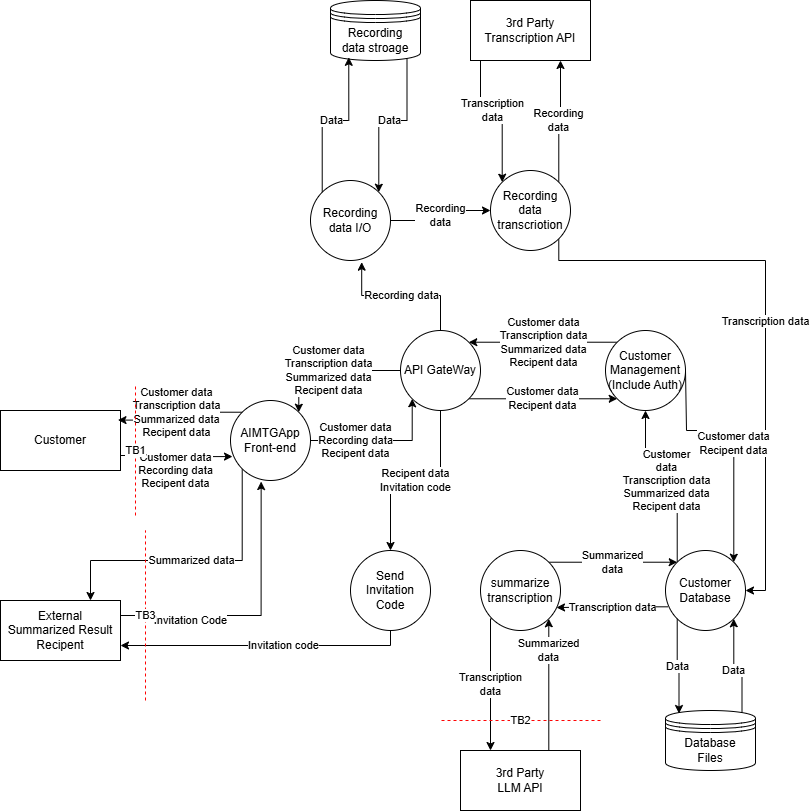

The diagram above was exported from draw.io. Its source (the exported page's mxGraphModel, read from the mxfile embedded in the PNG):
<mxGraphModel dx="1087" dy="1058" grid="1" gridSize="10" guides="1" tooltips="1" connect="1" arrows="1" fold="1" page="1" pageScale="1" pageWidth="850" pageHeight="1100" math="0" shadow="0">
  <root>
    <mxCell id="0" />
    <mxCell id="1" parent="0" />
    <mxCell id="Okjl_yhnIC2lDpPyXPDZ-1" parent="1" style="rounded=0;whiteSpace=wrap;html=1;" value="Customer" vertex="1">
      <mxGeometry height="60" width="120" x="20" y="480" as="geometry" />
    </mxCell>
    <mxCell id="Okjl_yhnIC2lDpPyXPDZ-21" edge="1" parent="1" source="Okjl_yhnIC2lDpPyXPDZ-2" style="edgeStyle=orthogonalEdgeStyle;rounded=0;orthogonalLoop=1;jettySize=auto;html=1;exitX=0.75;exitY=0;exitDx=0;exitDy=0;entryX=1;entryY=1;entryDx=0;entryDy=0;" target="Okjl_yhnIC2lDpPyXPDZ-14" value="Summarized&lt;br&gt;data">
      <mxGeometry relative="1" x="0.5246" as="geometry">
        <mxPoint as="offset" />
        <Array as="points">
          <mxPoint x="568" y="820" />
        </Array>
      </mxGeometry>
    </mxCell>
    <mxCell id="Okjl_yhnIC2lDpPyXPDZ-2" parent="1" style="rounded=0;whiteSpace=wrap;html=1;" value="&lt;div&gt;3rd Party&lt;/div&gt;LLM API" vertex="1">
      <mxGeometry height="60" width="120" x="480" y="820" as="geometry" />
    </mxCell>
    <mxCell id="Okjl_yhnIC2lDpPyXPDZ-27" edge="1" parent="1" source="Okjl_yhnIC2lDpPyXPDZ-3" style="edgeStyle=orthogonalEdgeStyle;rounded=0;orthogonalLoop=1;jettySize=auto;html=1;exitX=0.25;exitY=1;exitDx=0;exitDy=0;entryX=0;entryY=0;entryDx=0;entryDy=0;" target="Okjl_yhnIC2lDpPyXPDZ-11" value="Transcription&lt;br&gt;data">
      <mxGeometry relative="1" as="geometry">
        <Array as="points">
          <mxPoint x="500" y="130" />
          <mxPoint x="500" y="180" />
          <mxPoint x="522" y="180" />
        </Array>
      </mxGeometry>
    </mxCell>
    <mxCell id="Okjl_yhnIC2lDpPyXPDZ-3" parent="1" style="rounded=0;whiteSpace=wrap;html=1;" value="3rd Party&lt;br&gt;Transcription API" vertex="1">
      <mxGeometry height="60" width="120" x="490" y="70" as="geometry" />
    </mxCell>
    <mxCell id="Okjl_yhnIC2lDpPyXPDZ-39" edge="1" parent="1" source="Okjl_yhnIC2lDpPyXPDZ-4" style="edgeStyle=orthogonalEdgeStyle;rounded=0;orthogonalLoop=1;jettySize=auto;html=1;exitX=1;exitY=0.5;exitDx=0;exitDy=0;entryX=0;entryY=1;entryDx=0;entryDy=0;" target="Okjl_yhnIC2lDpPyXPDZ-8" value="Customer data&lt;br&gt;Recording data&lt;br&gt;Recipent data">
      <mxGeometry relative="1" x="-0.3725" as="geometry">
        <mxPoint as="offset" />
        <Array as="points">
          <mxPoint x="432" y="510" />
        </Array>
      </mxGeometry>
    </mxCell>
    <mxCell id="W02d-s6d9yotPFArWz6A-10" edge="1" parent="1" source="Okjl_yhnIC2lDpPyXPDZ-4" style="edgeStyle=orthogonalEdgeStyle;rounded=0;orthogonalLoop=1;jettySize=auto;html=1;exitX=0;exitY=1;exitDx=0;exitDy=0;entryX=0.75;entryY=0;entryDx=0;entryDy=0;" target="W02d-s6d9yotPFArWz6A-1" value="&lt;span style=&quot;color: rgb(0, 0, 0); font-family: Helvetica; font-size: 11px; font-style: normal; font-variant-ligatures: normal; font-variant-caps: normal; font-weight: 400; letter-spacing: normal; orphans: 2; text-align: center; text-indent: 0px; text-transform: none; widows: 2; word-spacing: 0px; -webkit-text-stroke-width: 0px; white-space: nowrap; background-color: rgb(255, 255, 255); text-decoration-thickness: initial; text-decoration-style: initial; text-decoration-color: initial; float: none; display: inline !important;&quot;&gt;Summarized data&lt;/span&gt;">
      <mxGeometry relative="1" as="geometry">
        <Array as="points">
          <mxPoint x="262" y="630" />
          <mxPoint x="110" y="630" />
        </Array>
      </mxGeometry>
    </mxCell>
    <mxCell id="Okjl_yhnIC2lDpPyXPDZ-4" parent="1" style="ellipse;whiteSpace=wrap;html=1;aspect=fixed;" value="AIMTGApp&lt;br&gt;Front-end" vertex="1">
      <mxGeometry height="80" width="80" x="250" y="470" as="geometry" />
    </mxCell>
    <mxCell id="Okjl_yhnIC2lDpPyXPDZ-5" edge="1" parent="1" source="Okjl_yhnIC2lDpPyXPDZ-4" style="edgeStyle=orthogonalEdgeStyle;rounded=0;orthogonalLoop=1;jettySize=auto;html=1;exitX=0.5;exitY=1;exitDx=0;exitDy=0;" target="Okjl_yhnIC2lDpPyXPDZ-4">
      <mxGeometry relative="1" as="geometry" />
    </mxCell>
    <mxCell id="Okjl_yhnIC2lDpPyXPDZ-23" edge="1" parent="1" source="Okjl_yhnIC2lDpPyXPDZ-6" style="edgeStyle=orthogonalEdgeStyle;rounded=0;orthogonalLoop=1;jettySize=auto;html=1;exitX=0.85;exitY=0.95;exitDx=0;exitDy=0;exitPerimeter=0;entryX=1;entryY=0;entryDx=0;entryDy=0;" target="Okjl_yhnIC2lDpPyXPDZ-12" value="Data">
      <mxGeometry relative="1" as="geometry" />
    </mxCell>
    <mxCell id="Okjl_yhnIC2lDpPyXPDZ-6" parent="1" style="shape=datastore;whiteSpace=wrap;html=1;" value="Recording&lt;br&gt;data stroage" vertex="1">
      <mxGeometry height="60" width="90" x="350" y="70" as="geometry" />
    </mxCell>
    <mxCell id="Okjl_yhnIC2lDpPyXPDZ-34" edge="1" parent="1" source="Okjl_yhnIC2lDpPyXPDZ-8" style="edgeStyle=orthogonalEdgeStyle;rounded=0;orthogonalLoop=1;jettySize=auto;html=1;exitX=1;exitY=1;exitDx=0;exitDy=0;entryX=0;entryY=1;entryDx=0;entryDy=0;" target="Okjl_yhnIC2lDpPyXPDZ-28" value="Customer data&lt;br&gt;Recipent data">
      <mxGeometry relative="1" as="geometry" />
    </mxCell>
    <mxCell id="Okjl_yhnIC2lDpPyXPDZ-38" edge="1" parent="1" source="Okjl_yhnIC2lDpPyXPDZ-8" style="edgeStyle=orthogonalEdgeStyle;rounded=0;orthogonalLoop=1;jettySize=auto;html=1;exitX=0;exitY=0.5;exitDx=0;exitDy=0;entryX=1;entryY=0;entryDx=0;entryDy=0;" target="Okjl_yhnIC2lDpPyXPDZ-4" value="Customer data&lt;br&gt;Transcription data&lt;br&gt;Summarized data&lt;br&gt;Recipent data">
      <mxGeometry relative="1" as="geometry">
        <Array as="points">
          <mxPoint x="318" y="440" />
        </Array>
      </mxGeometry>
    </mxCell>
    <mxCell id="W02d-s6d9yotPFArWz6A-8" edge="1" parent="1" source="Okjl_yhnIC2lDpPyXPDZ-8" style="edgeStyle=orthogonalEdgeStyle;rounded=0;orthogonalLoop=1;jettySize=auto;html=1;entryX=0.5;entryY=0;entryDx=0;entryDy=0;" target="W02d-s6d9yotPFArWz6A-3" value="Recipent data&lt;br&gt;Invitation code">
      <mxGeometry relative="1" as="geometry">
        <mxPoint x="460" y="570" as="targetPoint" />
      </mxGeometry>
    </mxCell>
    <mxCell id="Okjl_yhnIC2lDpPyXPDZ-8" parent="1" style="ellipse;whiteSpace=wrap;html=1;aspect=fixed;" value="API GateWay" vertex="1">
      <mxGeometry height="80" width="80" x="420" y="400" as="geometry" />
    </mxCell>
    <mxCell id="Okjl_yhnIC2lDpPyXPDZ-30" edge="1" parent="1" source="Okjl_yhnIC2lDpPyXPDZ-9" style="edgeStyle=orthogonalEdgeStyle;rounded=0;orthogonalLoop=1;jettySize=auto;html=1;exitX=0;exitY=0;exitDx=0;exitDy=0;entryX=0.5;entryY=1;entryDx=0;entryDy=0;" target="Okjl_yhnIC2lDpPyXPDZ-28" value="Customer&lt;br&gt;data&lt;br&gt;Transcription data&lt;br&gt;Summarized data&lt;br&gt;Recipent data">
      <mxGeometry relative="1" as="geometry" />
    </mxCell>
    <mxCell id="Okjl_yhnIC2lDpPyXPDZ-37" edge="1" parent="1" source="Okjl_yhnIC2lDpPyXPDZ-9" style="edgeStyle=orthogonalEdgeStyle;rounded=0;orthogonalLoop=1;jettySize=auto;html=1;exitX=0.029;exitY=0.704;exitDx=0;exitDy=0;entryX=0.95;entryY=0.713;entryDx=0;entryDy=0;exitPerimeter=0;entryPerimeter=0;" target="Okjl_yhnIC2lDpPyXPDZ-14" value="Transcription data">
      <mxGeometry relative="1" as="geometry">
        <Array as="points" />
      </mxGeometry>
    </mxCell>
    <mxCell id="Okjl_yhnIC2lDpPyXPDZ-9" parent="1" style="ellipse;whiteSpace=wrap;html=1;aspect=fixed;" value="Customer&lt;br&gt;Database" vertex="1">
      <mxGeometry height="80" width="80" x="685" y="620" as="geometry" />
    </mxCell>
    <mxCell id="Okjl_yhnIC2lDpPyXPDZ-18" edge="1" parent="1" source="Okjl_yhnIC2lDpPyXPDZ-10" style="edgeStyle=orthogonalEdgeStyle;rounded=0;orthogonalLoop=1;jettySize=auto;html=1;exitX=0.85;exitY=0.05;exitDx=0;exitDy=0;exitPerimeter=0;entryX=1;entryY=1;entryDx=0;entryDy=0;" target="Okjl_yhnIC2lDpPyXPDZ-9" value="Data">
      <mxGeometry relative="1" as="geometry" />
    </mxCell>
    <mxCell id="Okjl_yhnIC2lDpPyXPDZ-10" parent="1" style="shape=datastore;whiteSpace=wrap;html=1;" value="Database&lt;br&gt;Files" vertex="1">
      <mxGeometry height="60" width="90" x="685" y="780" as="geometry" />
    </mxCell>
    <mxCell id="Okjl_yhnIC2lDpPyXPDZ-26" edge="1" parent="1" source="Okjl_yhnIC2lDpPyXPDZ-11" style="edgeStyle=orthogonalEdgeStyle;rounded=0;orthogonalLoop=1;jettySize=auto;html=1;exitX=1;exitY=0;exitDx=0;exitDy=0;entryX=0.75;entryY=1;entryDx=0;entryDy=0;" target="Okjl_yhnIC2lDpPyXPDZ-3" value="Recording&lt;br&gt;data">
      <mxGeometry relative="1" as="geometry" />
    </mxCell>
    <mxCell id="Okjl_yhnIC2lDpPyXPDZ-32" edge="1" parent="1" source="Okjl_yhnIC2lDpPyXPDZ-11" style="edgeStyle=orthogonalEdgeStyle;rounded=0;orthogonalLoop=1;jettySize=auto;html=1;exitX=1;exitY=1;exitDx=0;exitDy=0;entryX=1;entryY=0.5;entryDx=0;entryDy=0;" target="Okjl_yhnIC2lDpPyXPDZ-9" value="Transcription data">
      <mxGeometry relative="1" as="geometry">
        <Array as="points">
          <mxPoint x="578" y="330" />
          <mxPoint x="785" y="330" />
          <mxPoint x="785" y="660" />
        </Array>
      </mxGeometry>
    </mxCell>
    <mxCell id="Okjl_yhnIC2lDpPyXPDZ-11" parent="1" style="ellipse;whiteSpace=wrap;html=1;aspect=fixed;" value="&lt;div&gt;Recording data transcriotion&lt;/div&gt;" vertex="1">
      <mxGeometry height="80" width="80" x="510" y="240" as="geometry" />
    </mxCell>
    <mxCell id="Okjl_yhnIC2lDpPyXPDZ-12" parent="1" style="ellipse;whiteSpace=wrap;html=1;aspect=fixed;" value="&lt;div&gt;Recording data I/O&lt;/div&gt;" vertex="1">
      <mxGeometry height="80" width="80" x="330" y="250" as="geometry" />
    </mxCell>
    <mxCell id="Okjl_yhnIC2lDpPyXPDZ-20" edge="1" parent="1" source="Okjl_yhnIC2lDpPyXPDZ-14" style="edgeStyle=orthogonalEdgeStyle;rounded=0;orthogonalLoop=1;jettySize=auto;html=1;exitX=0;exitY=1;exitDx=0;exitDy=0;entryX=0.25;entryY=0;entryDx=0;entryDy=0;" target="Okjl_yhnIC2lDpPyXPDZ-2" value="Transcription&lt;br&gt;data">
      <mxGeometry relative="1" as="geometry">
        <Array as="points">
          <mxPoint x="510" y="688" />
        </Array>
      </mxGeometry>
    </mxCell>
    <mxCell id="Okjl_yhnIC2lDpPyXPDZ-22" edge="1" parent="1" source="Okjl_yhnIC2lDpPyXPDZ-14" style="edgeStyle=orthogonalEdgeStyle;rounded=0;orthogonalLoop=1;jettySize=auto;html=1;exitX=1;exitY=0;exitDx=0;exitDy=0;entryX=0;entryY=0;entryDx=0;entryDy=0;" target="Okjl_yhnIC2lDpPyXPDZ-9" value="Summarized&lt;br&gt;data">
      <mxGeometry relative="1" as="geometry" />
    </mxCell>
    <mxCell id="Okjl_yhnIC2lDpPyXPDZ-14" parent="1" style="ellipse;whiteSpace=wrap;html=1;aspect=fixed;" value="summarize transcription" vertex="1">
      <mxGeometry height="80" width="80" x="500" y="620" as="geometry" />
    </mxCell>
    <mxCell id="Okjl_yhnIC2lDpPyXPDZ-19" edge="1" parent="1" source="Okjl_yhnIC2lDpPyXPDZ-9" style="edgeStyle=orthogonalEdgeStyle;rounded=0;orthogonalLoop=1;jettySize=auto;html=1;exitX=0;exitY=1;exitDx=0;exitDy=0;entryX=0.15;entryY=0.05;entryDx=0;entryDy=0;entryPerimeter=0;" target="Okjl_yhnIC2lDpPyXPDZ-10" value="Data">
      <mxGeometry relative="1" as="geometry" />
    </mxCell>
    <mxCell id="Okjl_yhnIC2lDpPyXPDZ-24" edge="1" parent="1" source="Okjl_yhnIC2lDpPyXPDZ-12" style="edgeStyle=orthogonalEdgeStyle;rounded=0;orthogonalLoop=1;jettySize=auto;html=1;exitX=0;exitY=0;exitDx=0;exitDy=0;entryX=0.203;entryY=0.947;entryDx=0;entryDy=0;entryPerimeter=0;" target="Okjl_yhnIC2lDpPyXPDZ-6" value="Data">
      <mxGeometry relative="1" as="geometry" />
    </mxCell>
    <mxCell id="Okjl_yhnIC2lDpPyXPDZ-25" edge="1" parent="1" source="Okjl_yhnIC2lDpPyXPDZ-12" style="edgeStyle=orthogonalEdgeStyle;rounded=0;orthogonalLoop=1;jettySize=auto;html=1;exitX=1;exitY=0.5;exitDx=0;exitDy=0;entryX=0;entryY=0.5;entryDx=0;entryDy=0;" target="Okjl_yhnIC2lDpPyXPDZ-11" value="Recording&lt;br&gt;data">
      <mxGeometry relative="1" as="geometry" />
    </mxCell>
    <mxCell id="Okjl_yhnIC2lDpPyXPDZ-35" edge="1" parent="1" source="Okjl_yhnIC2lDpPyXPDZ-28" style="edgeStyle=orthogonalEdgeStyle;rounded=0;orthogonalLoop=1;jettySize=auto;html=1;exitX=0;exitY=0;exitDx=0;exitDy=0;entryX=1;entryY=0;entryDx=0;entryDy=0;" target="Okjl_yhnIC2lDpPyXPDZ-8" value="Customer data&lt;br&gt;Transcription data&lt;br&gt;Summarized data&lt;br&gt;Recipent data">
      <mxGeometry relative="1" as="geometry" />
    </mxCell>
    <mxCell id="Okjl_yhnIC2lDpPyXPDZ-28" parent="1" style="ellipse;whiteSpace=wrap;html=1;aspect=fixed;" value="Customer&lt;br&gt;Management&lt;br&gt;(Include Auth)" vertex="1">
      <mxGeometry height="80" width="80" x="625" y="400" as="geometry" />
    </mxCell>
    <mxCell id="Okjl_yhnIC2lDpPyXPDZ-29" edge="1" parent="1" style="edgeStyle=orthogonalEdgeStyle;rounded=0;orthogonalLoop=1;jettySize=auto;html=1;exitX=1;exitY=1;exitDx=0;exitDy=0;entryX=1;entryY=0;entryDx=0;entryDy=0;" target="Okjl_yhnIC2lDpPyXPDZ-9" value="Customer data&lt;br&gt;Recipent data">
      <mxGeometry relative="1" as="geometry">
        <Array as="points">
          <mxPoint x="706" y="440" />
          <mxPoint x="706" y="500" />
          <mxPoint x="753" y="500" />
        </Array>
        <mxPoint x="705.0042712474622" y="440.00427124746193" as="sourcePoint" />
        <mxPoint x="752.24" y="598.52" as="targetPoint" />
      </mxGeometry>
    </mxCell>
    <mxCell id="Okjl_yhnIC2lDpPyXPDZ-33" edge="1" parent="1" source="Okjl_yhnIC2lDpPyXPDZ-8" style="edgeStyle=orthogonalEdgeStyle;rounded=0;orthogonalLoop=1;jettySize=auto;html=1;exitX=0.5;exitY=0;exitDx=0;exitDy=0;entryX=0.64;entryY=1.021;entryDx=0;entryDy=0;entryPerimeter=0;" target="Okjl_yhnIC2lDpPyXPDZ-12" value="Recording data">
      <mxGeometry relative="1" as="geometry" />
    </mxCell>
    <mxCell id="Okjl_yhnIC2lDpPyXPDZ-40" edge="1" parent="1" source="Okjl_yhnIC2lDpPyXPDZ-1" style="edgeStyle=orthogonalEdgeStyle;rounded=0;orthogonalLoop=1;jettySize=auto;html=1;exitX=1;exitY=0.75;exitDx=0;exitDy=0;entryX=0.025;entryY=0.701;entryDx=0;entryDy=0;entryPerimeter=0;" target="Okjl_yhnIC2lDpPyXPDZ-4" value="&lt;span style=&quot;color: rgb(0, 0, 0); font-family: Helvetica; font-size: 11px; font-style: normal; font-variant-ligatures: normal; font-variant-caps: normal; font-weight: 400; letter-spacing: normal; orphans: 2; text-align: center; text-indent: 0px; text-transform: none; widows: 2; word-spacing: 0px; -webkit-text-stroke-width: 0px; white-space: nowrap; background-color: rgb(255, 255, 255); text-decoration-thickness: initial; text-decoration-style: initial; text-decoration-color: initial; float: none; display: inline !important;&quot;&gt;Customer data&lt;/span&gt;&lt;br style=&quot;forced-color-adjust: none; color: rgb(0, 0, 0); font-family: Helvetica; font-size: 11px; font-style: normal; font-variant-ligatures: normal; font-variant-caps: normal; font-weight: 400; letter-spacing: normal; orphans: 2; text-align: center; text-indent: 0px; text-transform: none; widows: 2; word-spacing: 0px; -webkit-text-stroke-width: 0px; white-space: nowrap; text-decoration-thickness: initial; text-decoration-style: initial; text-decoration-color: initial;&quot;&gt;&lt;span style=&quot;color: rgb(0, 0, 0); font-family: Helvetica; font-size: 11px; font-style: normal; font-variant-ligatures: normal; font-variant-caps: normal; font-weight: 400; letter-spacing: normal; orphans: 2; text-align: center; text-indent: 0px; text-transform: none; widows: 2; word-spacing: 0px; -webkit-text-stroke-width: 0px; white-space: nowrap; background-color: rgb(255, 255, 255); text-decoration-thickness: initial; text-decoration-style: initial; text-decoration-color: initial; float: none; display: inline !important;&quot;&gt;Recording data&lt;br&gt;Recipent data&lt;/span&gt;">
      <mxGeometry relative="1" x="-0.008" y="-14" as="geometry">
        <mxPoint as="offset" />
      </mxGeometry>
    </mxCell>
    <mxCell id="Okjl_yhnIC2lDpPyXPDZ-41" edge="1" parent="1" source="Okjl_yhnIC2lDpPyXPDZ-4" style="edgeStyle=orthogonalEdgeStyle;rounded=0;orthogonalLoop=1;jettySize=auto;html=1;exitX=0;exitY=0;exitDx=0;exitDy=0;entryX=0.979;entryY=0.16;entryDx=0;entryDy=0;entryPerimeter=0;" target="Okjl_yhnIC2lDpPyXPDZ-1" value="&lt;span style=&quot;color: rgb(0, 0, 0); font-family: Helvetica; font-size: 11px; font-style: normal; font-variant-ligatures: normal; font-variant-caps: normal; font-weight: 400; letter-spacing: normal; orphans: 2; text-align: center; text-indent: 0px; text-transform: none; widows: 2; word-spacing: 0px; -webkit-text-stroke-width: 0px; white-space: nowrap; background-color: rgb(255, 255, 255); text-decoration-thickness: initial; text-decoration-style: initial; text-decoration-color: initial; float: none; display: inline !important;&quot;&gt;Customer data&lt;/span&gt;&lt;br style=&quot;forced-color-adjust: none; color: rgb(0, 0, 0); font-family: Helvetica; font-size: 11px; font-style: normal; font-variant-ligatures: normal; font-variant-caps: normal; font-weight: 400; letter-spacing: normal; orphans: 2; text-align: center; text-indent: 0px; text-transform: none; widows: 2; word-spacing: 0px; -webkit-text-stroke-width: 0px; white-space: nowrap; text-decoration-thickness: initial; text-decoration-style: initial; text-decoration-color: initial;&quot;&gt;&lt;span style=&quot;color: rgb(0, 0, 0); font-family: Helvetica; font-size: 11px; font-style: normal; font-variant-ligatures: normal; font-variant-caps: normal; font-weight: 400; letter-spacing: normal; orphans: 2; text-align: center; text-indent: 0px; text-transform: none; widows: 2; word-spacing: 0px; -webkit-text-stroke-width: 0px; white-space: nowrap; background-color: rgb(255, 255, 255); text-decoration-thickness: initial; text-decoration-style: initial; text-decoration-color: initial; float: none; display: inline !important;&quot;&gt;Transcription data&lt;/span&gt;&lt;br style=&quot;forced-color-adjust: none; color: rgb(0, 0, 0); font-family: Helvetica; font-size: 11px; font-style: normal; font-variant-ligatures: normal; font-variant-caps: normal; font-weight: 400; letter-spacing: normal; orphans: 2; text-align: center; text-indent: 0px; text-transform: none; widows: 2; word-spacing: 0px; -webkit-text-stroke-width: 0px; white-space: nowrap; text-decoration-thickness: initial; text-decoration-style: initial; text-decoration-color: initial;&quot;&gt;&lt;span style=&quot;color: rgb(0, 0, 0); font-family: Helvetica; font-size: 11px; font-style: normal; font-variant-ligatures: normal; font-variant-caps: normal; font-weight: 400; letter-spacing: normal; orphans: 2; text-align: center; text-indent: 0px; text-transform: none; widows: 2; word-spacing: 0px; -webkit-text-stroke-width: 0px; white-space: nowrap; background-color: rgb(255, 255, 255); text-decoration-thickness: initial; text-decoration-style: initial; text-decoration-color: initial; float: none; display: inline !important;&quot;&gt;Summarized data&lt;/span&gt;&lt;div&gt;&lt;span style=&quot;color: rgb(0, 0, 0); font-family: Helvetica; font-size: 11px; font-style: normal; font-variant-ligatures: normal; font-variant-caps: normal; font-weight: 400; letter-spacing: normal; orphans: 2; text-align: center; text-indent: 0px; text-transform: none; widows: 2; word-spacing: 0px; -webkit-text-stroke-width: 0px; white-space: nowrap; background-color: rgb(255, 255, 255); text-decoration-thickness: initial; text-decoration-style: initial; text-decoration-color: initial; float: none; display: inline !important;&quot;&gt;Recipent data&lt;/span&gt;&lt;/div&gt;">
      <mxGeometry relative="1" as="geometry" />
    </mxCell>
    <mxCell id="W02d-s6d9yotPFArWz6A-1" parent="1" style="rounded=0;whiteSpace=wrap;html=1;" value="External&lt;br&gt;Summarized Result&lt;br&gt;Recipent" vertex="1">
      <mxGeometry height="60" width="120" x="20" y="670" as="geometry" />
    </mxCell>
    <mxCell id="W02d-s6d9yotPFArWz6A-2" edge="1" parent="1" source="W02d-s6d9yotPFArWz6A-1" style="edgeStyle=orthogonalEdgeStyle;rounded=0;orthogonalLoop=1;jettySize=auto;html=1;exitX=1;exitY=0.25;exitDx=0;exitDy=0;entryX=0.383;entryY=1.013;entryDx=0;entryDy=0;entryPerimeter=0;" target="Okjl_yhnIC2lDpPyXPDZ-4" value="Invitation Code">
      <mxGeometry relative="1" x="-0.4901" y="-5" as="geometry">
        <mxPoint as="offset" />
        <mxPoint x="150" y="690" as="sourcePoint" />
        <mxPoint x="262" y="691" as="targetPoint" />
      </mxGeometry>
    </mxCell>
    <mxCell id="W02d-s6d9yotPFArWz6A-9" edge="1" parent="1" source="W02d-s6d9yotPFArWz6A-3" style="edgeStyle=orthogonalEdgeStyle;rounded=0;orthogonalLoop=1;jettySize=auto;html=1;exitX=0;exitY=1;exitDx=0;exitDy=0;entryX=1;entryY=0.75;entryDx=0;entryDy=0;" target="W02d-s6d9yotPFArWz6A-1" value="Invitation code">
      <mxGeometry relative="1" as="geometry">
        <Array as="points">
          <mxPoint x="410" y="688" />
          <mxPoint x="410" y="715" />
        </Array>
      </mxGeometry>
    </mxCell>
    <mxCell id="W02d-s6d9yotPFArWz6A-3" parent="1" style="ellipse;whiteSpace=wrap;html=1;aspect=fixed;" value="Send Invitation Code" vertex="1">
      <mxGeometry height="80" width="80" x="370" y="620" as="geometry" />
    </mxCell>
    <mxCell id="ZJvTK_YomTeM8-kho3Ln-1" edge="1" parent="1" style="endArrow=none;dashed=1;html=1;rounded=0;strokeColor=#FF0303;" value="TB1">
      <mxGeometry height="50" relative="1" width="50" as="geometry">
        <mxPoint x="155" y="585" as="sourcePoint" />
        <mxPoint x="155" y="455" as="targetPoint" />
      </mxGeometry>
    </mxCell>
    <mxCell id="ZJvTK_YomTeM8-kho3Ln-3" edge="1" parent="1" style="endArrow=none;dashed=1;html=1;rounded=0;strokeColor=#FF0303;" value="TB3">
      <mxGeometry height="50" relative="1" width="50" as="geometry">
        <mxPoint x="165" y="770" as="sourcePoint" />
        <mxPoint x="165" y="600" as="targetPoint" />
      </mxGeometry>
    </mxCell>
    <mxCell id="ZJvTK_YomTeM8-kho3Ln-4" edge="1" parent="1" style="endArrow=none;dashed=1;html=1;rounded=0;strokeColor=#FF0303;" value="TB2">
      <mxGeometry height="50" relative="1" width="50" as="geometry">
        <mxPoint x="620" y="790" as="sourcePoint" />
        <mxPoint x="460" y="790" as="targetPoint" />
      </mxGeometry>
    </mxCell>
  </root>
</mxGraphModel>